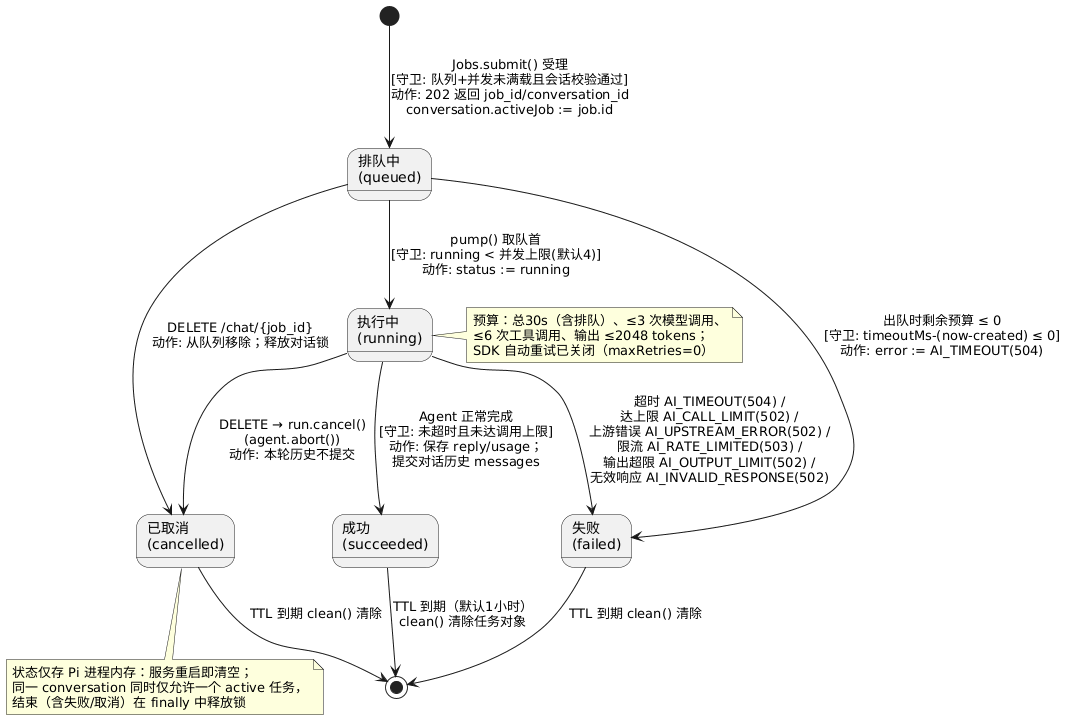

The diagram above was rendered by PlantUML. Its source (embedded in the PNG):
@startuml st2_ai_job
' 状态图2：AI 解答任务生命周期（后台异步任务状态，Pi 进程内存）
' 依据：ai-service/src/jobs.ts（submit/pump/execute/cancel/clean）、contracts.ts(JobStatus)、
'       agent.ts（超时/上限/上游错误映射）、docs/pi-chat-api.md §3
skinparam shadowing false

state "排队中\n(queued)" as Queued
state "执行中\n(running)" as Running
state "成功\n(succeeded)" as Succeeded
state "失败\n(failed)" as Failed
state "已取消\n(cancelled)" as Cancelled

[*] --> Queued : Jobs.submit() 受理\n[守卫: 队列+并发未满载且会话校验通过]\n动作: 202 返回 job_id/conversation_id\nconversation.activeJob := job.id

Queued --> Running : pump() 取队首\n[守卫: running < 并发上限(默认4)]\n动作: status := running
Queued --> Cancelled : DELETE /chat/{job_id}\n动作: 从队列移除；释放对话锁
Queued --> Failed : 出队时剩余预算 ≤ 0\n[守卫: timeoutMs-(now-created) ≤ 0]\n动作: error := AI_TIMEOUT(504)

Running --> Succeeded : Agent 正常完成\n[守卫: 未超时且未达调用上限]\n动作: 保存 reply/usage；\n提交对话历史 messages
Running --> Failed : 超时 AI_TIMEOUT(504) /\n达上限 AI_CALL_LIMIT(502) /\n上游错误 AI_UPSTREAM_ERROR(502) /\n限流 AI_RATE_LIMITED(503) /\n输出超限 AI_OUTPUT_LIMIT(502) /\n无效响应 AI_INVALID_RESPONSE(502)
Running --> Cancelled : DELETE → run.cancel()\n(agent.abort())\n动作: 本轮历史不提交

Succeeded --> [*] : TTL 到期（默认1小时）\nclean() 清除任务对象
Failed --> [*] : TTL 到期 clean() 清除
Cancelled --> [*] : TTL 到期 clean() 清除

note right of Running
  预算：总30s（含排队）、≤3 次模型调用、
  ≤6 次工具调用、输出 ≤2048 tokens；
  SDK 自动重试已关闭（maxRetries=0）
end note

note bottom of Cancelled
  状态仅存 Pi 进程内存：服务重启即清空；
  同一 conversation 同时仅允许一个 active 任务，
  结束（含失败/取消）在 finally 中释放锁
end note
@enduml